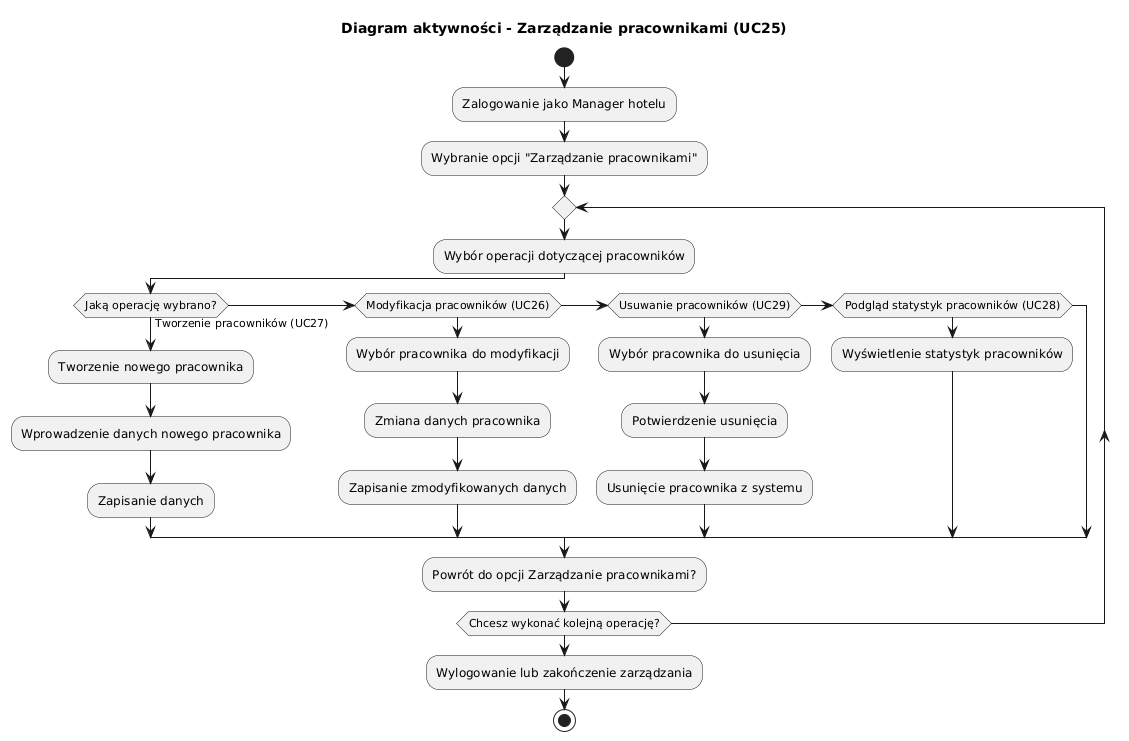

The diagram above was rendered by PlantUML. Its source (embedded in the PNG):
@startuml
title Diagram aktywności - Zarządzanie pracownikami (UC25)

start

:Zalogowanie jako Manager hotelu;
:Wybranie opcji "Zarządzanie pracownikami";

repeat
  :Wybór operacji dotyczącej pracowników;
  
  if (Jaką operację wybrano?) then (Tworzenie pracowników (UC27))
    :Tworzenie nowego pracownika;
    :Wprowadzenie danych nowego pracownika;
    :Zapisanie danych;
  
  elseif (Modyfikacja pracowników (UC26))
    :Wybór pracownika do modyfikacji;
    :Zmiana danych pracownika;
    :Zapisanie zmodyfikowanych danych;
  
  elseif (Usuwanie pracowników (UC29))
    :Wybór pracownika do usunięcia;
    :Potwierdzenie usunięcia;
    :Usunięcie pracownika z systemu;
  
  elseif (Podgląd statystyk pracowników (UC28))
    :Wyświetlenie statystyk pracowników;
  endif
  
  :Powrót do opcji Zarządzanie pracownikami?;
repeat while (Chcesz wykonać kolejną operację?)

:Wylogowanie lub zakończenie zarządzania;

stop
@enduml